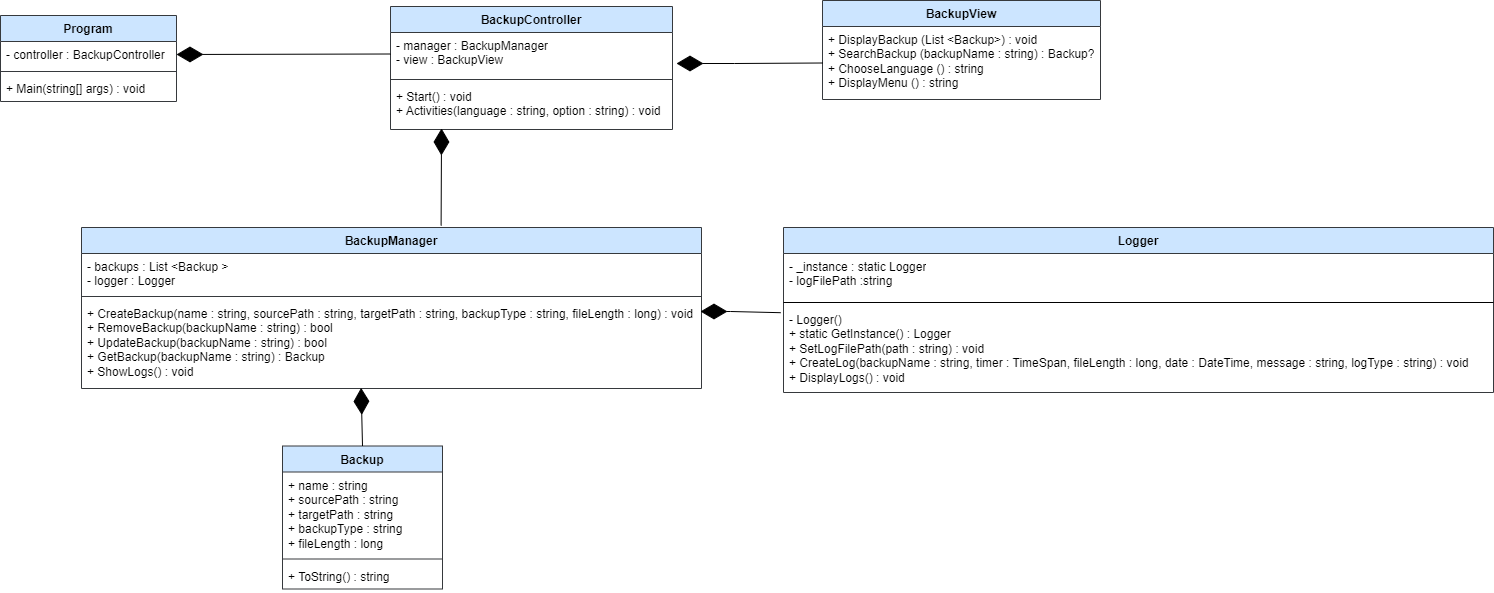

The diagram above was exported from draw.io. Its source (the exported page's mxGraphModel, read from the mxfile embedded in the PNG):
<mxGraphModel dx="1500" dy="1024" grid="0" gridSize="10" guides="1" tooltips="1" connect="1" arrows="1" fold="1" page="0" pageScale="1" pageWidth="827" pageHeight="1169" math="0" shadow="0">
  <root>
    <mxCell id="WIyWlLk6GJQsqaUBKTNV-0" />
    <mxCell id="WIyWlLk6GJQsqaUBKTNV-1" parent="WIyWlLk6GJQsqaUBKTNV-0" />
    <mxCell id="iiaDOKXJCE68r54JC6sG-0" value="Logger" style="swimlane;fontStyle=1;align=center;verticalAlign=top;childLayout=stackLayout;horizontal=1;startSize=26;horizontalStack=0;resizeParent=1;resizeParentMax=0;resizeLast=0;collapsible=1;marginBottom=0;whiteSpace=wrap;html=1;fillColor=#cce5ff;strokeColor=#36393d;" parent="WIyWlLk6GJQsqaUBKTNV-1" vertex="1">
      <mxGeometry x="794" y="262" width="710" height="165" as="geometry" />
    </mxCell>
    <mxCell id="iiaDOKXJCE68r54JC6sG-1" value="- _instance : static Logger&lt;br&gt;- logFilePath :string" style="text;align=left;verticalAlign=top;spacingLeft=4;spacingRight=4;overflow=hidden;rotatable=0;points=[[0,0.5],[1,0.5]];portConstraint=eastwest;whiteSpace=wrap;html=1;" parent="iiaDOKXJCE68r54JC6sG-0" vertex="1">
      <mxGeometry y="26" width="710" height="45" as="geometry" />
    </mxCell>
    <mxCell id="iiaDOKXJCE68r54JC6sG-2" value="" style="line;strokeWidth=1;align=left;verticalAlign=middle;spacingTop=-1;spacingLeft=3;spacingRight=3;rotatable=0;labelPosition=right;points=[];portConstraint=eastwest;" parent="iiaDOKXJCE68r54JC6sG-0" vertex="1">
      <mxGeometry y="71" width="710" height="8" as="geometry" />
    </mxCell>
    <mxCell id="iiaDOKXJCE68r54JC6sG-3" value="- Logger()&lt;br&gt;+ static GetInstance() : Logger&lt;br&gt;+ SetLogFilePath(path : string) : void&lt;br&gt;+ CreateLog(backupName : string, timer : TimeSpan, fileLength : long, date : DateTime, message : string, logType : string) : void&lt;br&gt;+ DisplayLogs() : void" style="text;align=left;verticalAlign=top;spacingLeft=4;spacingRight=4;overflow=hidden;rotatable=0;points=[[0,0.5],[1,0.5]];portConstraint=eastwest;whiteSpace=wrap;html=1;" parent="iiaDOKXJCE68r54JC6sG-0" vertex="1">
      <mxGeometry y="79" width="710" height="86" as="geometry" />
    </mxCell>
    <mxCell id="iiaDOKXJCE68r54JC6sG-4" value="Backup" style="swimlane;fontStyle=1;align=center;verticalAlign=top;childLayout=stackLayout;horizontal=1;startSize=26;horizontalStack=0;resizeParent=1;resizeParentMax=0;resizeLast=0;collapsible=1;marginBottom=0;whiteSpace=wrap;html=1;fillColor=#cce5ff;strokeColor=#36393d;" parent="WIyWlLk6GJQsqaUBKTNV-1" vertex="1">
      <mxGeometry x="293" y="480.5" width="160" height="143" as="geometry" />
    </mxCell>
    <mxCell id="iiaDOKXJCE68r54JC6sG-5" value="+ name : string&lt;br&gt;+ sourcePath : string&lt;br&gt;+ targetPath : string&lt;br&gt;+ backupType : string&lt;br&gt;+ fileLength : long" style="text;strokeColor=none;fillColor=none;align=left;verticalAlign=top;spacingLeft=4;spacingRight=4;overflow=hidden;rotatable=0;points=[[0,0.5],[1,0.5]];portConstraint=eastwest;whiteSpace=wrap;html=1;" parent="iiaDOKXJCE68r54JC6sG-4" vertex="1">
      <mxGeometry y="26" width="160" height="83" as="geometry" />
    </mxCell>
    <mxCell id="iiaDOKXJCE68r54JC6sG-6" value="" style="line;strokeWidth=1;fillColor=none;align=left;verticalAlign=middle;spacingTop=-1;spacingLeft=3;spacingRight=3;rotatable=0;labelPosition=right;points=[];portConstraint=eastwest;strokeColor=inherit;" parent="iiaDOKXJCE68r54JC6sG-4" vertex="1">
      <mxGeometry y="109" width="160" height="8" as="geometry" />
    </mxCell>
    <mxCell id="iiaDOKXJCE68r54JC6sG-7" value="+ ToString() : string" style="text;strokeColor=none;fillColor=none;align=left;verticalAlign=top;spacingLeft=4;spacingRight=4;overflow=hidden;rotatable=0;points=[[0,0.5],[1,0.5]];portConstraint=eastwest;whiteSpace=wrap;html=1;" parent="iiaDOKXJCE68r54JC6sG-4" vertex="1">
      <mxGeometry y="117" width="160" height="26" as="geometry" />
    </mxCell>
    <mxCell id="iiaDOKXJCE68r54JC6sG-8" value="BackupController" style="swimlane;fontStyle=1;align=center;verticalAlign=top;childLayout=stackLayout;horizontal=1;startSize=26;horizontalStack=0;resizeParent=1;resizeParentMax=0;resizeLast=0;collapsible=1;marginBottom=0;whiteSpace=wrap;html=1;fillColor=#cce5ff;strokeColor=#36393d;" parent="WIyWlLk6GJQsqaUBKTNV-1" vertex="1">
      <mxGeometry x="401" y="41" width="282" height="123" as="geometry" />
    </mxCell>
    <mxCell id="iiaDOKXJCE68r54JC6sG-9" value="- manager : BackupManager&lt;br&gt;- view : BackupView" style="text;strokeColor=none;fillColor=none;align=left;verticalAlign=top;spacingLeft=4;spacingRight=4;overflow=hidden;rotatable=0;points=[[0,0.5],[1,0.5]];portConstraint=eastwest;whiteSpace=wrap;html=1;" parent="iiaDOKXJCE68r54JC6sG-8" vertex="1">
      <mxGeometry y="26" width="282" height="43" as="geometry" />
    </mxCell>
    <mxCell id="iiaDOKXJCE68r54JC6sG-10" value="" style="line;strokeWidth=1;fillColor=none;align=left;verticalAlign=middle;spacingTop=-1;spacingLeft=3;spacingRight=3;rotatable=0;labelPosition=right;points=[];portConstraint=eastwest;strokeColor=inherit;" parent="iiaDOKXJCE68r54JC6sG-8" vertex="1">
      <mxGeometry y="69" width="282" height="8" as="geometry" />
    </mxCell>
    <mxCell id="iiaDOKXJCE68r54JC6sG-11" value="+ Start() : void&lt;br&gt;+ Activities(language : string, option : string) : void&amp;nbsp;" style="text;strokeColor=none;fillColor=none;align=left;verticalAlign=top;spacingLeft=4;spacingRight=4;overflow=hidden;rotatable=0;points=[[0,0.5],[1,0.5]];portConstraint=eastwest;whiteSpace=wrap;html=1;" parent="iiaDOKXJCE68r54JC6sG-8" vertex="1">
      <mxGeometry y="77" width="282" height="46" as="geometry" />
    </mxCell>
    <mxCell id="iiaDOKXJCE68r54JC6sG-12" value="BackupView" style="swimlane;fontStyle=1;align=center;verticalAlign=top;childLayout=stackLayout;horizontal=1;startSize=26;horizontalStack=0;resizeParent=1;resizeParentMax=0;resizeLast=0;collapsible=1;marginBottom=0;whiteSpace=wrap;html=1;fillColor=#cce5ff;strokeColor=#36393d;" parent="WIyWlLk6GJQsqaUBKTNV-1" vertex="1">
      <mxGeometry x="833" y="35" width="278" height="99" as="geometry" />
    </mxCell>
    <mxCell id="iiaDOKXJCE68r54JC6sG-15" value="+ DisplayBackup (List &amp;lt;Backup&amp;gt;) : void&lt;br&gt;+ SearchBackup (backupName : string) : Backup?&lt;br&gt;+ ChooseLanguage () : string&lt;br&gt;+ DisplayMenu () : string" style="text;strokeColor=none;fillColor=none;align=left;verticalAlign=top;spacingLeft=4;spacingRight=4;overflow=hidden;rotatable=0;points=[[0,0.5],[1,0.5]];portConstraint=eastwest;whiteSpace=wrap;html=1;" parent="iiaDOKXJCE68r54JC6sG-12" vertex="1">
      <mxGeometry y="26" width="278" height="73" as="geometry" />
    </mxCell>
    <mxCell id="iiaDOKXJCE68r54JC6sG-16" value="BackupManager" style="swimlane;fontStyle=1;align=center;verticalAlign=top;childLayout=stackLayout;horizontal=1;startSize=26;horizontalStack=0;resizeParent=1;resizeParentMax=0;resizeLast=0;collapsible=1;marginBottom=0;whiteSpace=wrap;html=1;fillColor=#cce5ff;strokeColor=#36393d;" parent="WIyWlLk6GJQsqaUBKTNV-1" vertex="1">
      <mxGeometry x="92" y="262" width="620" height="161" as="geometry" />
    </mxCell>
    <mxCell id="iiaDOKXJCE68r54JC6sG-17" value="- backups : List &amp;lt;Backup&lt;span style=&quot;white-space: pre;&quot;&gt; &lt;/span&gt;&amp;gt;&lt;br&gt;- logger : Logger&lt;br&gt;" style="text;strokeColor=none;fillColor=none;align=left;verticalAlign=top;spacingLeft=4;spacingRight=4;overflow=hidden;rotatable=0;points=[[0,0.5],[1,0.5]];portConstraint=eastwest;whiteSpace=wrap;html=1;" parent="iiaDOKXJCE68r54JC6sG-16" vertex="1">
      <mxGeometry y="26" width="620" height="39" as="geometry" />
    </mxCell>
    <mxCell id="iiaDOKXJCE68r54JC6sG-18" value="" style="line;strokeWidth=1;fillColor=none;align=left;verticalAlign=middle;spacingTop=-1;spacingLeft=3;spacingRight=3;rotatable=0;labelPosition=right;points=[];portConstraint=eastwest;strokeColor=inherit;" parent="iiaDOKXJCE68r54JC6sG-16" vertex="1">
      <mxGeometry y="65" width="620" height="8" as="geometry" />
    </mxCell>
    <mxCell id="iiaDOKXJCE68r54JC6sG-19" value="+ CreateBackup(name : string, sourcePath : string, targetPath : string, backupType : string, fileLength : long) : void&lt;br&gt;+ RemoveBackup(backupName : string) : bool&lt;br&gt;+ UpdateBackup(backupName : string) : bool&lt;br&gt;+ GetBackup(backupName : string) : Backup&lt;br&gt;+ ShowLogs() : void" style="text;strokeColor=none;fillColor=none;align=left;verticalAlign=top;spacingLeft=4;spacingRight=4;overflow=hidden;rotatable=0;points=[[0,0.5],[1,0.5]];portConstraint=eastwest;whiteSpace=wrap;html=1;" parent="iiaDOKXJCE68r54JC6sG-16" vertex="1">
      <mxGeometry y="73" width="620" height="88" as="geometry" />
    </mxCell>
    <mxCell id="iiaDOKXJCE68r54JC6sG-20" value="Program" style="swimlane;fontStyle=1;align=center;verticalAlign=top;childLayout=stackLayout;horizontal=1;startSize=26;horizontalStack=0;resizeParent=1;resizeParentMax=0;resizeLast=0;collapsible=1;marginBottom=0;whiteSpace=wrap;html=1;fillColor=#cce5ff;strokeColor=#36393d;" parent="WIyWlLk6GJQsqaUBKTNV-1" vertex="1">
      <mxGeometry x="11" y="50" width="176" height="86" as="geometry" />
    </mxCell>
    <mxCell id="iiaDOKXJCE68r54JC6sG-21" value="- controller : BackupController" style="text;strokeColor=none;fillColor=none;align=left;verticalAlign=top;spacingLeft=4;spacingRight=4;overflow=hidden;rotatable=0;points=[[0,0.5],[1,0.5]];portConstraint=eastwest;whiteSpace=wrap;html=1;" parent="iiaDOKXJCE68r54JC6sG-20" vertex="1">
      <mxGeometry y="26" width="176" height="26" as="geometry" />
    </mxCell>
    <mxCell id="iiaDOKXJCE68r54JC6sG-22" value="" style="line;strokeWidth=1;fillColor=none;align=left;verticalAlign=middle;spacingTop=-1;spacingLeft=3;spacingRight=3;rotatable=0;labelPosition=right;points=[];portConstraint=eastwest;strokeColor=inherit;" parent="iiaDOKXJCE68r54JC6sG-20" vertex="1">
      <mxGeometry y="52" width="176" height="8" as="geometry" />
    </mxCell>
    <mxCell id="iiaDOKXJCE68r54JC6sG-23" value="+ Main(string[] args) : void" style="text;strokeColor=none;fillColor=none;align=left;verticalAlign=top;spacingLeft=4;spacingRight=4;overflow=hidden;rotatable=0;points=[[0,0.5],[1,0.5]];portConstraint=eastwest;whiteSpace=wrap;html=1;" parent="iiaDOKXJCE68r54JC6sG-20" vertex="1">
      <mxGeometry y="60" width="176" height="26" as="geometry" />
    </mxCell>
    <mxCell id="iiaDOKXJCE68r54JC6sG-25" value="" style="endArrow=diamondThin;endFill=1;endSize=24;html=1;rounded=0;exitX=0.5;exitY=0;exitDx=0;exitDy=0;entryX=0.451;entryY=0.993;entryDx=0;entryDy=0;entryPerimeter=0;" parent="WIyWlLk6GJQsqaUBKTNV-1" source="iiaDOKXJCE68r54JC6sG-4" target="iiaDOKXJCE68r54JC6sG-19" edge="1">
      <mxGeometry width="160" relative="1" as="geometry">
        <mxPoint x="427" y="420" as="sourcePoint" />
        <mxPoint x="587" y="420" as="targetPoint" />
      </mxGeometry>
    </mxCell>
    <mxCell id="iiaDOKXJCE68r54JC6sG-26" value="" style="endArrow=diamondThin;endFill=1;endSize=24;html=1;rounded=0;exitX=-0.004;exitY=0.072;exitDx=0;exitDy=0;exitPerimeter=0;" parent="WIyWlLk6GJQsqaUBKTNV-1" source="iiaDOKXJCE68r54JC6sG-3" edge="1">
      <mxGeometry width="160" relative="1" as="geometry">
        <mxPoint x="427" y="420" as="sourcePoint" />
        <mxPoint x="711" y="346" as="targetPoint" />
        <Array as="points">
          <mxPoint x="741" y="346" />
        </Array>
      </mxGeometry>
    </mxCell>
    <mxCell id="iiaDOKXJCE68r54JC6sG-27" value="" style="endArrow=diamondThin;endFill=1;endSize=24;html=1;rounded=0;exitX=0;exitY=0.5;exitDx=0;exitDy=0;entryX=1;entryY=0.5;entryDx=0;entryDy=0;" parent="WIyWlLk6GJQsqaUBKTNV-1" source="iiaDOKXJCE68r54JC6sG-9" target="iiaDOKXJCE68r54JC6sG-21" edge="1">
      <mxGeometry width="160" relative="1" as="geometry">
        <mxPoint x="248" y="366" as="sourcePoint" />
        <mxPoint x="408" y="366" as="targetPoint" />
      </mxGeometry>
    </mxCell>
    <mxCell id="iiaDOKXJCE68r54JC6sG-28" value="" style="endArrow=diamondThin;endFill=1;endSize=24;html=1;rounded=0;exitX=0.58;exitY=-0.012;exitDx=0;exitDy=0;entryX=0.181;entryY=0.978;entryDx=0;entryDy=0;entryPerimeter=0;exitPerimeter=0;" parent="WIyWlLk6GJQsqaUBKTNV-1" source="iiaDOKXJCE68r54JC6sG-16" target="iiaDOKXJCE68r54JC6sG-11" edge="1">
      <mxGeometry width="160" relative="1" as="geometry">
        <mxPoint x="248" y="366" as="sourcePoint" />
        <mxPoint x="453" y="175" as="targetPoint" />
        <Array as="points" />
      </mxGeometry>
    </mxCell>
    <mxCell id="iiaDOKXJCE68r54JC6sG-29" value="" style="endArrow=diamondThin;endFill=1;endSize=24;html=1;rounded=0;exitX=0;exitY=0.5;exitDx=0;exitDy=0;" parent="WIyWlLk6GJQsqaUBKTNV-1" source="iiaDOKXJCE68r54JC6sG-15" edge="1">
      <mxGeometry width="160" relative="1" as="geometry">
        <mxPoint x="248" y="366" as="sourcePoint" />
        <mxPoint x="687" y="98" as="targetPoint" />
        <Array as="points">
          <mxPoint x="745" y="98" />
        </Array>
      </mxGeometry>
    </mxCell>
  </root>
</mxGraphModel>